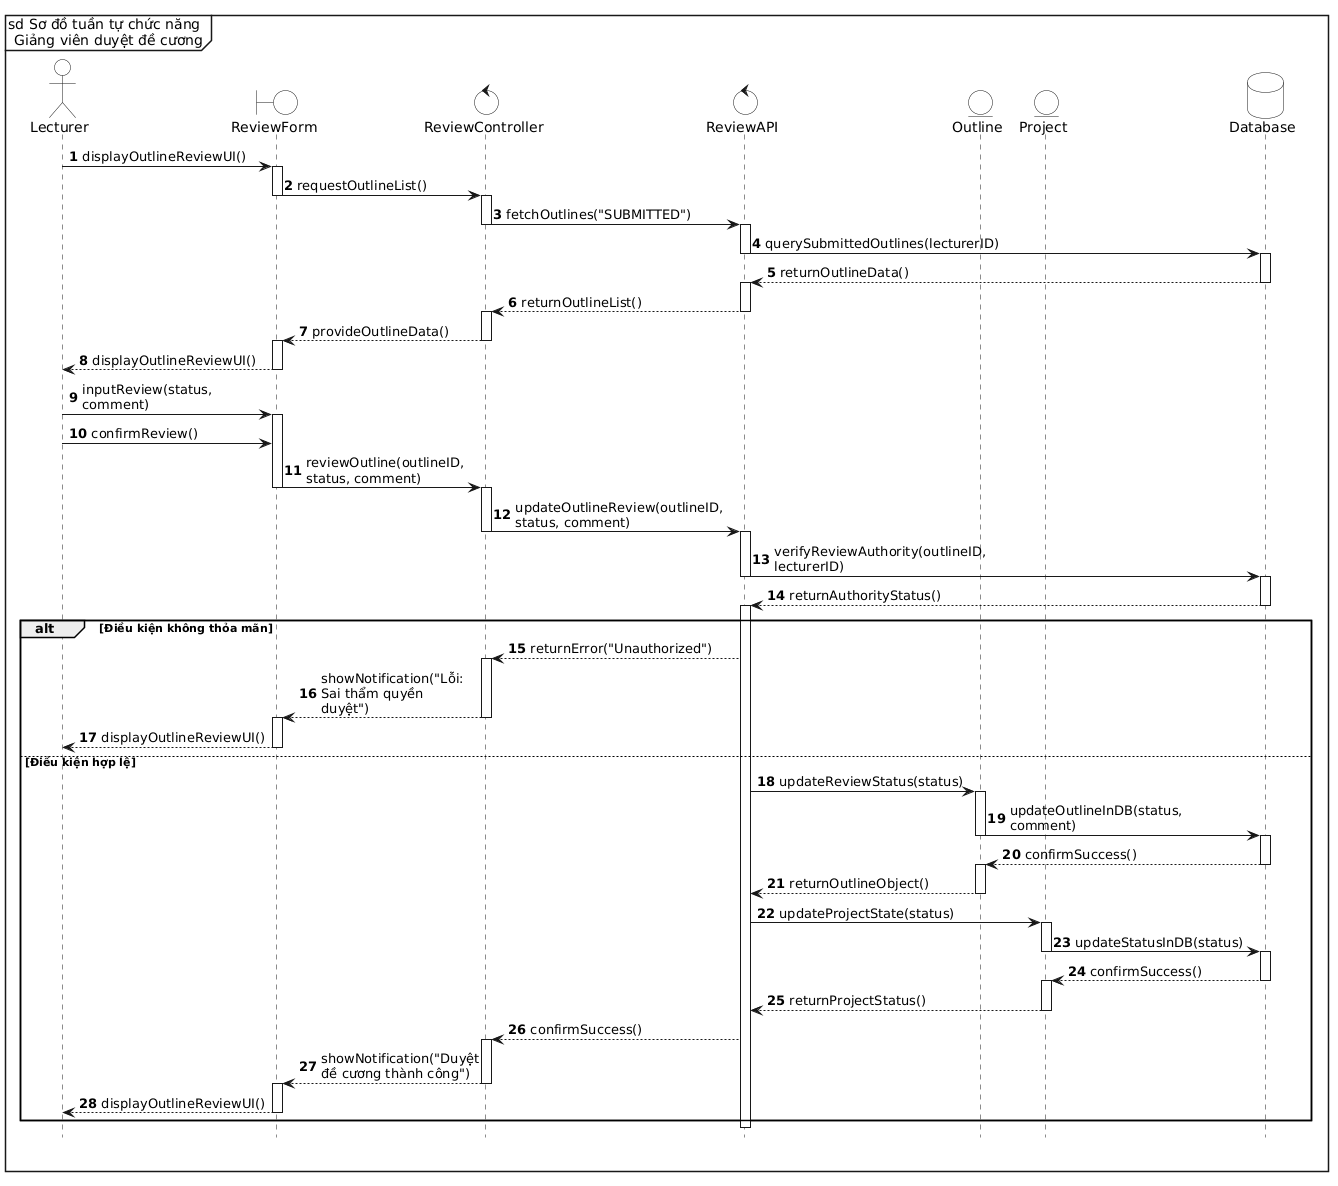

The diagram above was rendered by PlantUML. Its source (embedded in the PNG):
@startuml
' Tạo khung sd bao trùm toàn biểu đồ
mainframe sd Sơ đồ tuần tự chức năng \n Giảng viên duyệt đề cương

' Ẩn các class ở dưới cùng
hide footbox

' Tắt đổ bóng, bật chế độ đơn sắc và ép nền trắng tuyệt đối
skinparam monochrome true
skinparam shadowing false
skinparam BackgroundColor white
skinparam ActorBackgroundColor white
skinparam BoundaryBackgroundColor white
skinparam ControlBackgroundColor white
skinparam EntityBackgroundColor white
skinparam DatabaseBackgroundColor white
skinparam SequenceLifeLineBackgroundColor white

skinparam maxMessageSize 150
autonumber

' Định nghĩa các thành phần
actor "Lecturer" as actor
boundary "ReviewForm" as form
control "ReviewController" as ctrl
control "ReviewAPI" as api
entity "Outline" as outline
entity "Project" as project
database "Database" as db

' Luồng 1: Hiển thị danh sách đề cương cần duyệt
actor -> form : displayOutlineReviewUI()
activate form
form -> ctrl : requestOutlineList()
deactivate form

activate ctrl
ctrl -> api : fetchOutlines("SUBMITTED")
deactivate ctrl

activate api
api -> db : querySubmittedOutlines(lecturerID)
deactivate api

activate db
db --> api : returnOutlineData()
deactivate db

activate api
api --> ctrl : returnOutlineList()
deactivate api

activate ctrl
ctrl --> form : provideOutlineData()
deactivate ctrl

activate form
form --> actor : displayOutlineReviewUI()
deactivate form

' Luồng 2: Thực hiện Duyệt hoặc Từ chối
actor -> form : inputReview(status, comment)
activate form
actor -> form : confirmReview()
form -> ctrl : reviewOutline(outlineID, status, comment)
deactivate form

activate ctrl
ctrl -> api : updateOutlineReview(outlineID, status, comment)
deactivate ctrl

activate api
api -> db : verifyReviewAuthority(outlineID, lecturerID)
deactivate api

activate db
db --> api : returnAuthorityStatus()
deactivate db

activate api
alt Điều kiện không thỏa mãn
    api --> ctrl : returnError("Unauthorized")
    activate ctrl
    ctrl --> form : showNotification("Lỗi: Sai thẩm quyền duyệt")
    deactivate ctrl
    activate form
    form --> actor : displayOutlineReviewUI()
    deactivate form
    
else Điều kiện hợp lệ
    api -> outline : updateReviewStatus(status)
    activate outline
    outline -> db : updateOutlineInDB(status, comment)
    deactivate outline
    
    activate db
    db --> outline : confirmSuccess()
    deactivate db
    
    activate outline
    outline --> api : returnOutlineObject()
    deactivate outline
    
    api -> project : updateProjectState(status)
    activate project
    project -> db : updateStatusInDB(status)
    deactivate project
    
    activate db
    db --> project : confirmSuccess()
    deactivate db
    
    activate project
    project --> api : returnProjectStatus()
    deactivate project
    
    api --> ctrl : confirmSuccess()
    activate ctrl
    ctrl --> form : showNotification("Duyệt đề cương thành công")
    deactivate ctrl
    
    activate form
    form --> actor : displayOutlineReviewUI()
    deactivate form
end
deactivate api
@enduml